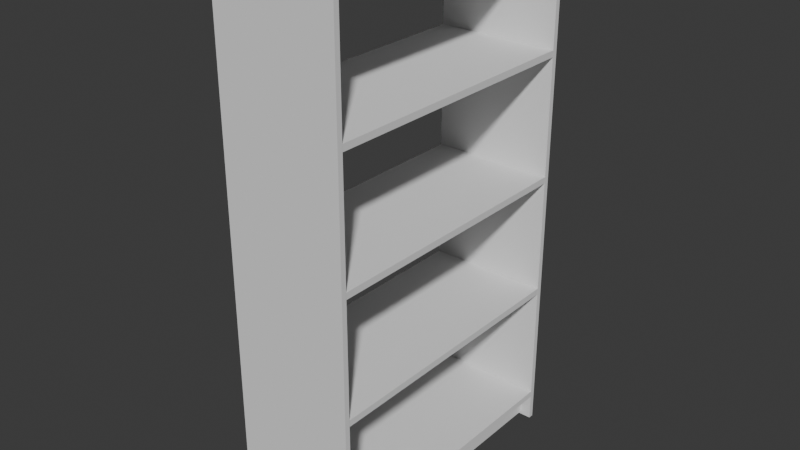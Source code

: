 # Source: Raft.blend  (saved by Blender 5.1.30; exported with 4.5.12 LTS)
import bpy
from mathutils import Matrix  # noqa: F401  (used for matrix-valued properties, if any)

bpy.ops.wm.read_factory_settings(use_empty=True)
scene = bpy.context.scene
scene.name = 'Scene'

# ---- collections
col_collection = bpy.data.collections.new('Collection'); scene.collection.children.link(col_collection)

# ---- world
world_world = bpy.data.worlds.new('World'); scene.world = world_world
world_world.use_nodes = True; world_world.node_tree.nodes.clear()
_N = world_world.node_tree.nodes; _L = world_world.node_tree.links
n0 = _N.new('ShaderNodeOutputWorld'); n0.name = 'World Output'; n0.location = (200, 100)
n1 = _N.new('ShaderNodeBackground'); n1.name = 'Background'; n1.location = (-200, 100)
n1.inputs[0].default_value = (0.05088, 0.05088, 0.05088, 1.0)
_L.new(n1.outputs[0], n0.inputs[0])
n0.is_active_output = True
world_world.color = (0.05088, 0.05088, 0.05088)
world_world.sun_shadow_jitter_overblur = 0.0

# ---- meshes
me_cube_001 = bpy.data.meshes.new('Cube.001')
me_cube_001.from_pydata([(-1.0, -1.0, -1.0), (-1.0, -1.0, 1.0), (-1.0, 1.0, -1.0), (-1.0, 1.0, 1.0), (1.0, -1.0, -1.0), (1.0, -1.0, 1.0), (1.0, 1.0, -1.0), (1.0, 1.0, 1.0)], [], [(0, 1, 3, 2), (2, 3, 7, 6), (6, 7, 5, 4), (4, 5, 1, 0), (2, 6, 4, 0), (7, 3, 1, 5)])
_uv = me_cube_001.uv_layers.new(name='UVMap')
_uv.uv.foreach_set('vector', [0.375, 0.0, 0.625, 0.0, 0.625, 0.25, 0.375, 0.25, 0.375, 0.25, 0.625, 0.25, 0.625, 0.5, 0.375, 0.5, 0.375, 0.5, 0.625, 0.5, 0.625, 0.75, 0.375, 0.75, 0.375, 0.75, 0.625, 0.75, 0.625, 1.0, 0.375, 1.0, 0.125, 0.5, 0.375, 0.5, 0.375, 0.75, 0.125, 0.75, 0.625, 0.5, 0.875, 0.5, 0.875, 0.75, 0.625, 0.75])
me_cube_001.update()
me_cube_002 = bpy.data.meshes.new('Cube.002')
me_cube_002.from_pydata([(-1.0, -1.0, -1.0), (-1.0, -1.0, 1.0), (-1.0, 1.0, -1.0), (-1.0, 1.0, 1.0), (1.0, -1.0, -1.0), (1.0, -1.0, 1.0), (1.0, 1.0, -1.0), (1.0, 1.0, 1.0)], [], [(0, 1, 3, 2), (2, 3, 7, 6), (6, 7, 5, 4), (4, 5, 1, 0), (2, 6, 4, 0), (7, 3, 1, 5)])
_uv = me_cube_002.uv_layers.new(name='UVMap')
_uv.uv.foreach_set('vector', [0.375, 0.0, 0.625, 0.0, 0.625, 0.25, 0.375, 0.25, 0.375, 0.25, 0.625, 0.25, 0.625, 0.5, 0.375, 0.5, 0.375, 0.5, 0.625, 0.5, 0.625, 0.75, 0.375, 0.75, 0.375, 0.75, 0.625, 0.75, 0.625, 1.0, 0.375, 1.0, 0.125, 0.5, 0.375, 0.5, 0.375, 0.75, 0.125, 0.75, 0.625, 0.5, 0.875, 0.5, 0.875, 0.75, 0.625, 0.75])
me_cube_002.update()
me_cube_003 = bpy.data.meshes.new('Cube.003')
me_cube_003.from_pydata([(-1.0, -1.0, -1.0), (-1.0, -1.0, 1.0), (-1.0, 1.0, -1.0), (-1.0, 1.0, 1.0), (1.0, -1.0, -1.0), (1.0, -1.0, 1.0), (1.0, 1.0, -1.0), (1.0, 1.0, 1.0)], [], [(0, 1, 3, 2), (2, 3, 7, 6), (6, 7, 5, 4), (4, 5, 1, 0), (2, 6, 4, 0), (7, 3, 1, 5)])
_uv = me_cube_003.uv_layers.new(name='UVMap')
_uv.uv.foreach_set('vector', [0.375, 0.0, 0.625, 0.0, 0.625, 0.25, 0.375, 0.25, 0.375, 0.25, 0.625, 0.25, 0.625, 0.5, 0.375, 0.5, 0.375, 0.5, 0.625, 0.5, 0.625, 0.75, 0.375, 0.75, 0.375, 0.75, 0.625, 0.75, 0.625, 1.0, 0.375, 1.0, 0.125, 0.5, 0.375, 0.5, 0.375, 0.75, 0.125, 0.75, 0.625, 0.5, 0.875, 0.5, 0.875, 0.75, 0.625, 0.75])
me_cube_003.update()
me_cube_004 = bpy.data.meshes.new('Cube.004')
me_cube_004.from_pydata([(-1.0, -1.0, -1.0), (-1.0, -1.0, 1.0), (-1.0, 1.0, -1.0), (-1.0, 1.0, 1.0), (1.0, -1.0, -1.0), (1.0, -1.0, 1.0), (1.0, 1.0, -1.0), (1.0, 1.0, 1.0)], [], [(0, 1, 3, 2), (2, 3, 7, 6), (6, 7, 5, 4), (4, 5, 1, 0), (2, 6, 4, 0), (7, 3, 1, 5)])
_uv = me_cube_004.uv_layers.new(name='UVMap')
_uv.uv.foreach_set('vector', [0.375, 0.0, 0.625, 0.0, 0.625, 0.25, 0.375, 0.25, 0.375, 0.25, 0.625, 0.25, 0.625, 0.5, 0.375, 0.5, 0.375, 0.5, 0.625, 0.5, 0.625, 0.75, 0.375, 0.75, 0.375, 0.75, 0.625, 0.75, 0.625, 1.0, 0.375, 1.0, 0.125, 0.5, 0.375, 0.5, 0.375, 0.75, 0.125, 0.75, 0.625, 0.5, 0.875, 0.5, 0.875, 0.75, 0.625, 0.75])
me_cube_004.update()
me_cube_005 = bpy.data.meshes.new('Cube.005')
me_cube_005.from_pydata([(-1.0, -1.0, -1.0), (-1.0, -1.0, 1.0), (-1.0, 1.0, -1.0), (-1.0, 1.0, 1.0), (1.0, -1.0, -1.0), (1.0, -1.0, 1.0), (1.0, 1.0, -1.0), (1.0, 1.0, 1.0)], [], [(0, 1, 3, 2), (2, 3, 7, 6), (6, 7, 5, 4), (4, 5, 1, 0), (2, 6, 4, 0), (7, 3, 1, 5)])
_uv = me_cube_005.uv_layers.new(name='UVMap')
_uv.uv.foreach_set('vector', [0.375, 0.0, 0.625, 0.0, 0.625, 0.25, 0.375, 0.25, 0.375, 0.25, 0.625, 0.25, 0.625, 0.5, 0.375, 0.5, 0.375, 0.5, 0.625, 0.5, 0.625, 0.75, 0.375, 0.75, 0.375, 0.75, 0.625, 0.75, 0.625, 1.0, 0.375, 1.0, 0.125, 0.5, 0.375, 0.5, 0.375, 0.75, 0.125, 0.75, 0.625, 0.5, 0.875, 0.5, 0.875, 0.75, 0.625, 0.75])
me_cube_005.update()
me_cube_006 = bpy.data.meshes.new('Cube.006')
me_cube_006.from_pydata([(-1.0, -1.0, -1.0), (-1.0, -1.0, 1.0), (-1.0, 1.0, -1.0), (-1.0, 1.0, 1.0), (1.0, -1.0, -1.0), (1.0, -1.0, 1.0), (1.0, 1.0, -1.0), (1.0, 1.0, 1.0)], [], [(0, 1, 3, 2), (2, 3, 7, 6), (6, 7, 5, 4), (4, 5, 1, 0), (2, 6, 4, 0), (7, 3, 1, 5)])
_uv = me_cube_006.uv_layers.new(name='UVMap')
_uv.uv.foreach_set('vector', [0.375, 0.0, 0.625, 0.0, 0.625, 0.25, 0.375, 0.25, 0.375, 0.25, 0.625, 0.25, 0.625, 0.5, 0.375, 0.5, 0.375, 0.5, 0.625, 0.5, 0.625, 0.75, 0.375, 0.75, 0.375, 0.75, 0.625, 0.75, 0.625, 1.0, 0.375, 1.0, 0.125, 0.5, 0.375, 0.5, 0.375, 0.75, 0.125, 0.75, 0.625, 0.5, 0.875, 0.5, 0.875, 0.75, 0.625, 0.75])
me_cube_006.update()
me_cube_007 = bpy.data.meshes.new('Cube.007')
me_cube_007.from_pydata([(-1.0, -1.0, -1.0), (-1.0, -1.0, 1.0), (-1.0, 1.0, -1.0), (-1.0, 1.0, 1.0), (1.0, -1.0, -1.0), (1.0, -1.0, 1.0), (1.0, 1.0, -1.0), (1.0, 1.0, 1.0)], [], [(0, 1, 3, 2), (2, 3, 7, 6), (6, 7, 5, 4), (4, 5, 1, 0), (2, 6, 4, 0), (7, 3, 1, 5)])
_uv = me_cube_007.uv_layers.new(name='UVMap')
_uv.uv.foreach_set('vector', [0.375, 0.0, 0.625, 0.0, 0.625, 0.25, 0.375, 0.25, 0.375, 0.25, 0.625, 0.25, 0.625, 0.5, 0.375, 0.5, 0.375, 0.5, 0.625, 0.5, 0.625, 0.75, 0.375, 0.75, 0.375, 0.75, 0.625, 0.75, 0.625, 1.0, 0.375, 1.0, 0.125, 0.5, 0.375, 0.5, 0.375, 0.75, 0.125, 0.75, 0.625, 0.5, 0.875, 0.5, 0.875, 0.75, 0.625, 0.75])
me_cube_007.update()
me_cube_008 = bpy.data.meshes.new('Cube.008')
me_cube_008.from_pydata([(-1.0, -1.0, -1.0), (-1.0, -1.0, 1.0), (-1.0, 1.0, -1.0), (-1.0, 1.0, 1.0), (1.0, -1.0, -1.0), (1.0, -1.0, 1.0), (1.0, 1.0, -1.0), (1.0, 1.0, 1.0)], [], [(0, 1, 3, 2), (2, 3, 7, 6), (6, 7, 5, 4), (4, 5, 1, 0), (2, 6, 4, 0), (7, 3, 1, 5)])
_uv = me_cube_008.uv_layers.new(name='UVMap')
_uv.uv.foreach_set('vector', [0.375, 0.0, 0.625, 0.0, 0.625, 0.25, 0.375, 0.25, 0.375, 0.25, 0.625, 0.25, 0.625, 0.5, 0.375, 0.5, 0.375, 0.5, 0.625, 0.5, 0.625, 0.75, 0.375, 0.75, 0.375, 0.75, 0.625, 0.75, 0.625, 1.0, 0.375, 1.0, 0.125, 0.5, 0.375, 0.5, 0.375, 0.75, 0.125, 0.75, 0.625, 0.5, 0.875, 0.5, 0.875, 0.75, 0.625, 0.75])
me_cube_008.update()

# ---- objects
ob_cube = bpy.data.objects.new('Cube', me_cube_001)
ob_cube_001 = bpy.data.objects.new('Cube.001', me_cube_002)
ob_cube_002 = bpy.data.objects.new('Cube.002', me_cube_003)
ob_cube_003 = bpy.data.objects.new('Cube.003', me_cube_004)
ob_cube_004 = bpy.data.objects.new('Cube.004', me_cube_005)
ob_cube_005 = bpy.data.objects.new('Cube.005', me_cube_006)
ob_cube_006 = bpy.data.objects.new('Cube.006', me_cube_007)
ob_cube_007 = bpy.data.objects.new('Cube.007', me_cube_008)

# ---- transforms, parenting, visibility, modifiers, constraints
ob_cube.location = (0.0, 0.0001646, 0.0)
ob_cube.scale = (1.0, 2.243, 0.05303)
ob_cube_001.location = (0.0, 0.0001646, 2.004)
ob_cube_001.scale = (1.0, 2.243, 0.05303)
ob_cube_002.location = (0.0, 0.0001646, 3.966)
ob_cube_002.scale = (1.0, 2.243, 0.05303)
ob_cube_003.location = (0.0, 0.0001646, 5.97)
ob_cube_003.scale = (1.0, 2.243, 0.05303)
ob_cube_004.location = (0.0, 0.0001646, 7.918)
ob_cube_004.scale = (1.0, 2.243, 0.05303)
ob_cube_005.location = (0.0, -2.284, 3.755)
ob_cube_005.rotation_euler = (1.571, -0.0, 0.0)
ob_cube_005.scale = (1.0, 4.24, 0.0423)
ob_cube_006.location = (0.0, 2.288, 3.755)
ob_cube_006.rotation_euler = (1.571, -0.0, 0.0)
ob_cube_006.scale = (1.0, 4.24, 0.0423)
ob_cube_007.location = (0.7585, -0.01876, -0.2459)
ob_cube_007.rotation_euler = (0.0, 1.571, 0.0)
ob_cube_007.scale = (0.2031, 2.264, 0.05303)

# ---- collection membership
col_collection.objects.link(ob_cube)
col_collection.objects.link(ob_cube_001)
col_collection.objects.link(ob_cube_002)
col_collection.objects.link(ob_cube_003)
col_collection.objects.link(ob_cube_004)
col_collection.objects.link(ob_cube_005)
col_collection.objects.link(ob_cube_006)
col_collection.objects.link(ob_cube_007)

# ---- scene / render settings (as saved in the file)
scene.frame_start = 1; scene.frame_end = 250; scene.frame_set(1)
scene.render.engine = 'BLENDER_EEVEE_NEXT'
scene.render.bake_bias = 0.0
scene.render.bake_samples = 0
scene.cycles.sampling_pattern = 'TABULATED_SOBOL'
scene.eevee.use_volume_custom_range = False
bpy.context.view_layer.update()

# ---- added for rendering (the .blend has no active camera and no usable light): camera, sun
cam_auto = bpy.data.cameras.new('AutoCamera')
cam_auto.lens = 50.0
cam_auto.sensor_width = 36.0
cam_auto.clip_end = 1000.0
ob_auto_camera = bpy.data.objects.new('AutoCamera', cam_auto)
scene.collection.objects.link(ob_auto_camera)
ob_auto_camera.location = (9.13968, -10.9652, 11.0669)
ob_auto_camera.rotation_euler = (1.09748, -7.21219e-08, 0.694738)
scene.camera = ob_auto_camera
light_auto_sun = bpy.data.lights.new('AutoSun', 'SUN')
light_auto_sun.energy = 3.0
light_auto_sun.angle = 0.0523599
ob_auto_sun = bpy.data.objects.new('AutoSun', light_auto_sun)
scene.collection.objects.link(ob_auto_sun)
ob_auto_sun.rotation_euler = (0.872665, 0.174533, 0.523599)
bpy.context.view_layer.update()
